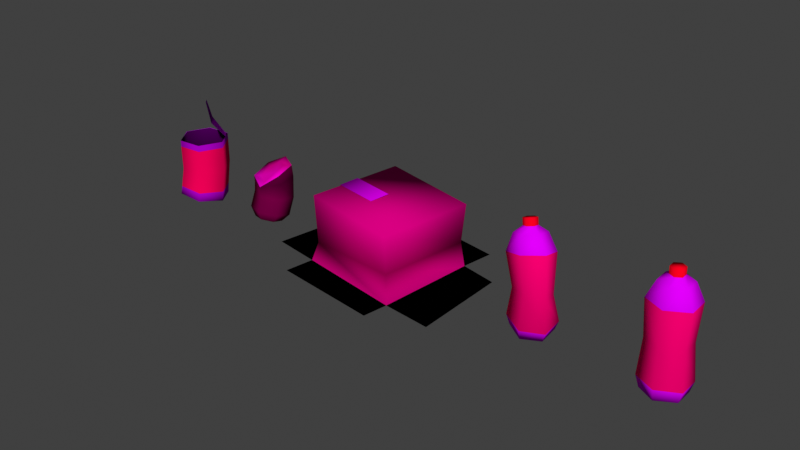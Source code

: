 # Source: TrashProps.blend  (saved by Blender 4.0.36; exported with 4.5.12 LTS)
import bpy
from mathutils import Matrix  # noqa: F401  (used for matrix-valued properties, if any)

bpy.ops.wm.read_factory_settings(use_empty=True)
scene = bpy.context.scene
scene.name = 'Scene'

# ---- collections
col_collection = bpy.data.collections.new('Collection'); scene.collection.children.link(col_collection)

# ---- images (referenced by path relative to the original .blend; pixels are not part of the script)
import os
ASSET_DIR = os.environ.get("B2B_ASSET_DIR", "")  # directory of the original .blend (textures are referenced by path, not embedded)
HERE = os.path.dirname(os.path.abspath(__file__))  # packed textures are extracted next to this script under _unpacked/

def load_image(name, relpath, width, height, colorspace="sRGB"):
    """Load a texture the original file referenced (path relative to the .blend, or extracted next to this script)."""
    p = next((c for c in (os.path.join(HERE, relpath), os.path.join(ASSET_DIR, relpath)) if relpath and os.path.exists(c)), "")
    if p:
        img = bpy.data.images.load(p, check_existing=True)
        img.name = name
    else:  # same state as the original file: an image datablock whose file is absent (Cycles renders it pink)
        img = bpy.data.images.new(name, width, height)
        img.source = "FILE"
        img.filepath = "//" + (relpath or name)
    img.colorspace_settings.name = colorspace
    return img
img_untitled = load_image('Untitled', 'TrashProps_Untitled.png', 1024, 1024, 'sRGB')

# ---- materials (node trees are filled in below, after node groups)
mat_material = bpy.data.materials.new('Material')
mat_material.alpha_threshold = 0.0
mat_material.use_backface_culling = True
mat_material.use_transparent_shadow = False
mat_material.line_color = (0.0, 0.0, 0.0, 1.0)

# ---- material node trees
mat_material.use_nodes = True; mat_material.node_tree.nodes.clear()
_N = mat_material.node_tree.nodes; _L = mat_material.node_tree.links
n0 = _N.new('ShaderNodeOutputMaterial'); n0.name = 'Material Output'; n0.location = (300, 300)
n1 = _N.new('ShaderNodeBsdfPrincipled'); n1.name = 'Principled BSDF'; n1.location = (10, 300)
n1.distribution = 'GGX'
n1.subsurface_method = 'RANDOM_WALK_SKIN'
n1.inputs[2].default_value = 1.0
n1.inputs[3].default_value = 1.45
n1.inputs[13].default_value = 0.0
n1.inputs[27].default_value = (0.0, 0.0, 0.0, 1.0)
n1.inputs[28].default_value = 1.0
n2 = _N.new('ShaderNodeMix'); n2.name = 'Mix'; n2.location = (-192, 311)
n2.data_type = 'RGBA'
n2.blend_type = 'MULTIPLY'
n2.inputs[0].default_value = 1.0
n3 = _N.new('ShaderNodeVertexColor'); n3.name = 'Color Attribute'; n3.location = (-425, 33)
n4 = _N.new('ShaderNodeTexImage'); n4.name = 'Image Texture'; n4.location = (-528, 350)
n4.image = img_untitled
n4.interpolation = 'Closest'
_L.new(n1.outputs[0], n0.inputs[0])
_L.new(n4.outputs[0], n2.inputs[6])
_L.new(n3.outputs[0], n2.inputs[7])
_L.new(n2.outputs[2], n1.inputs[0])
n0.is_active_output = True

# ---- world
world_world = bpy.data.worlds.new('World'); scene.world = world_world
world_world.use_nodes = True; world_world.node_tree.nodes.clear()
_N = world_world.node_tree.nodes; _L = world_world.node_tree.links
n0 = _N.new('ShaderNodeOutputWorld'); n0.name = 'World Output'; n0.location = (300, 300)
n1 = _N.new('ShaderNodeBackground'); n1.name = 'Background'; n1.location = (10, 300)
n1.inputs[0].default_value = (0.05088, 0.05088, 0.05088, 1.0)
_L.new(n1.outputs[0], n0.inputs[0])
n0.is_active_output = True
world_world.color = (0.05088, 0.05088, 0.05088)
world_world.use_sun_shadow = False
world_world.sun_shadow_jitter_overblur = 0.0

# ---- meshes
me_cylinder = bpy.data.meshes.new('Cylinder')
me_cylinder.from_pydata([(0.001358, 0.1415, -0.2393), (-7.976e-09, 0.1677, 0.2072), (0.1489, 0.05508, -0.2319), (0.1452, 0.08386, 0.2072), (0.1477, -0.1143, -0.2073), (0.1452, -0.08386, 0.2072), (-0.0009463, -0.1972, -0.1901), (-7.976e-09, -0.1677, 0.2072), (-0.1485, -0.1108, -0.1975), (-0.1452, -0.08386, 0.2072), (-0.1473, 0.05853, -0.2221), (-0.1452, 0.08386, 0.2072), (-0.001194, 0.1692, 0.001446), (0.1442, 0.08594, -0.001101), (0.1448, -0.08163, -0.002547), (4.732e-05, -0.166, -0.001446), (-0.1454, -0.08273, 0.001101), (-0.146, 0.08483, 0.002547), (-0.009367, 0.1588, 0.2022), (0.1422, 0.1125, 0.24), (0.1677, 0.01265, 0.3662), (0.04634, 0.01812, 0.4738), (-0.1052, 0.06437, 0.4359), (-0.1354, 0.1051, 0.2904), (0.001323, 0.1363, -0.2343), (0.0, 0.1634, 0.2072), (0.1444, 0.05255, -0.2272), (0.1415, 0.08171, 0.2072), (0.1432, -0.1116, -0.2033), (0.1415, -0.08171, 0.2072), (-0.0009111, -0.192, -0.1866), (0.0, -0.1634, 0.2072), (-0.1439, -0.1083, -0.1938), (-0.1415, -0.08171, 0.2072), (-0.1428, 0.05589, -0.2176), (-0.1415, 0.08171, 0.2072), (-0.001176, 0.1645, 0.001406), (0.1402, 0.0836, -0.00107), (0.1408, -0.07932, -0.002476), (3.004e-05, -0.1613, -0.001406), (-0.1414, -0.08039, 0.00107), (-0.142, 0.08252, 0.002476), (0.147, 0.06331, -0.1647), (0.1463, -0.1048, -0.1474), (-0.0006637, -0.1878, -0.1348), (-0.147, -0.1027, -0.1393), (-0.1463, 0.06547, -0.1566), (0.0006426, 0.1485, -0.1692), (-0.00025, 0.1684, 0.1642), (0.1454, 0.0845, 0.1636), (0.1455, -0.0836, 0.1633), (1.03e-05, -0.1678, 0.1636), (-0.1456, -0.08383, 0.1641), (-0.1458, 0.08427, 0.1644), (-0.009367, 0.1588, 0.2022), (0.1422, 0.1125, 0.24), (0.1677, 0.01265, 0.3662), (0.04634, 0.01812, 0.4738), (-0.1052, 0.06437, 0.4359), (-0.1354, 0.1051, 0.2904)], [], [(48, 1, 3, 49), (49, 3, 5, 50), (50, 5, 7, 51), (51, 7, 9, 52), (24, 26, 37, 36), (52, 9, 11, 53), (53, 11, 1, 48), (0, 2, 4, 6, 8, 10), (46, 17, 12, 47), (45, 16, 17, 46), (44, 15, 16, 45), (43, 14, 15, 44), (42, 13, 14, 43), (47, 12, 13, 42), (19, 18, 23, 20), (20, 23, 22, 21), (36, 37, 27, 25), (37, 38, 29, 27), (38, 39, 31, 29), (39, 40, 33, 31), (40, 41, 35, 33), (24, 34, 32, 30, 28, 26), (34, 24, 36, 41), (32, 34, 41, 40), (30, 32, 40, 39), (28, 30, 39, 38), (26, 28, 38, 37), (0, 47, 42, 2), (2, 42, 43, 4), (4, 43, 44, 6), (6, 44, 45, 8), (8, 45, 46, 10), (10, 46, 47, 0), (17, 53, 48, 12), (16, 52, 53, 17), (15, 51, 52, 16), (14, 50, 51, 15), (13, 49, 50, 14), (12, 48, 49, 13), (41, 36, 25, 35), (55, 56, 59, 54), (56, 57, 58, 59)])
me_cylinder.polygons.foreach_set('use_smooth', [True] * 42)
_uv = me_cylinder.uv_layers.new(name='UVMap')
_uv.uv.foreach_set('vector', [0.4143, 0.965, 0.4143, 0.9956, 0.3461, 0.9956, 0.3461, 0.965, 0.3461, 0.965, 0.3461, 0.9956, 0.2779, 0.9956, 0.2779, 0.965, 0.2779, 0.965, 0.2779, 0.9956, 0.2096, 0.9956, 0.2096, 0.965, 0.2096, 0.965, 0.2096, 0.9956, 0.1414, 0.9956, 0.1414, 0.965, 0.3967, 0.7141, 0.3341, 0.7141, 0.3341, 0.721, 0.3967, 0.721, 0.1414, 0.965, 0.1414, 0.9956, 0.07316, 0.9956, 0.07316, 0.965, 0.07316, 0.965, 0.07316, 0.9956, 0.004931, 0.9956, 0.004931, 0.965, 0.1572, 0.6831, 0.1973, 0.6136, 0.1572, 0.5441, 0.07693, 0.5441, 0.03679, 0.6136, 0.07693, 0.6831, 0.07316, 0.7443, 0.07316, 0.8497, 0.004931, 0.8497, 0.004931, 0.7443, 0.1414, 0.7443, 0.1414, 0.8497, 0.07316, 0.8497, 0.07316, 0.7443, 0.2096, 0.7443, 0.2096, 0.8497, 0.1414, 0.8497, 0.1414, 0.7443, 0.2779, 0.7443, 0.2779, 0.8497, 0.2096, 0.8497, 0.2096, 0.7443, 0.3461, 0.7443, 0.3461, 0.8497, 0.2779, 0.8497, 0.2779, 0.7443, 0.4143, 0.7443, 0.4143, 0.8497, 0.3461, 0.8497, 0.3461, 0.7443, 0.3681, 0.6923, 0.2671, 0.6923, 0.2167, 0.6048, 0.4186, 0.6048, 0.4186, 0.6048, 0.2167, 0.6048, 0.2671, 0.5174, 0.3681, 0.5174, 0.3967, 0.721, 0.3341, 0.721, 0.3341, 0.7279, 0.3967, 0.7279, 0.3341, 0.721, 0.2715, 0.721, 0.2715, 0.7279, 0.3341, 0.7279, 0.2715, 0.721, 0.2089, 0.721, 0.2089, 0.7279, 0.2715, 0.7279, 0.2089, 0.721, 0.1463, 0.721, 0.1463, 0.7279, 0.2089, 0.7279, 0.1463, 0.721, 0.08376, 0.721, 0.08376, 0.7279, 0.1463, 0.7279, 0.1499, 0.6868, 0.05293, 0.6868, 0.004427, 0.6028, 0.05293, 0.5188, 0.1499, 0.5188, 0.1984, 0.6028, 0.08376, 0.7141, 0.02118, 0.7141, 0.02118, 0.721, 0.08376, 0.721, 0.1463, 0.7141, 0.08376, 0.7141, 0.08376, 0.721, 0.1463, 0.721, 0.2089, 0.7141, 0.1463, 0.7141, 0.1463, 0.721, 0.2089, 0.721, 0.2715, 0.7141, 0.2089, 0.7141, 0.2089, 0.721, 0.2715, 0.721, 0.3341, 0.7141, 0.2715, 0.7141, 0.2715, 0.721, 0.3341, 0.721, 0.4143, 0.7038, 0.4143, 0.7443, 0.3461, 0.7443, 0.3461, 0.7038, 0.3461, 0.7038, 0.3461, 0.7443, 0.2779, 0.7443, 0.2779, 0.7038, 0.2779, 0.7038, 0.2779, 0.7443, 0.2096, 0.7443, 0.2096, 0.7038, 0.2096, 0.7038, 0.2096, 0.7443, 0.1414, 0.7443, 0.1414, 0.7038, 0.1414, 0.7038, 0.1414, 0.7443, 0.07316, 0.7443, 0.07316, 0.7038, 0.07316, 0.7038, 0.07316, 0.7443, 0.004931, 0.7443, 0.004931, 0.7038, 0.07316, 0.8497, 0.07316, 0.965, 0.004931, 0.965, 0.004931, 0.8497, 0.1414, 0.8497, 0.1414, 0.965, 0.07316, 0.965, 0.07316, 0.8497, 0.2096, 0.8497, 0.2096, 0.965, 0.1414, 0.965, 0.1414, 0.8497, 0.2779, 0.8497, 0.2779, 0.965, 0.2096, 0.965, 0.2096, 0.8497, 0.3461, 0.8497, 0.3461, 0.965, 0.2779, 0.965, 0.2779, 0.8497, 0.4143, 0.8497, 0.4143, 0.965, 0.3461, 0.965, 0.3461, 0.8497, 0.08376, 0.721, 0.02118, 0.721, 0.02118, 0.7279, 0.08376, 0.7279, 0.0995, 0.7259, 0.1139, 0.701, 0.05629, 0.701, 0.07069, 0.7259, 0.1139, 0.701, 0.0995, 0.676, 0.07069, 0.676, 0.05629, 0.701])
_ca = me_cylinder.color_attributes.new('Attribute', 'BYTE_COLOR', 'CORNER')
_ca.data.foreach_set('color', [0.4564, 0.5711, 0.624, 1.0, 0.4564, 0.5711, 0.624, 1.0, 0.4564, 0.5711, 0.624, 1.0, 0.4564, 0.5711, 0.624, 1.0, 0.4564, 0.5711, 0.624, 1.0, 0.4564, 0.5711, 0.624, 1.0, 0.4564, 0.5711, 0.624, 1.0, 0.4564, 0.5711, 0.624, 1.0, 0.4564, 0.5711, 0.624, 1.0, 0.4564, 0.5711, 0.624, 1.0, 0.4564, 0.5711, 0.624, 1.0, 0.4564, 0.5711, 0.624, 1.0, 0.4564, 0.5711, 0.624, 1.0, 0.4564, 0.5711, 0.624, 1.0, 0.4564, 0.5711, 0.624, 1.0, 0.4564, 0.5711, 0.624, 1.0, 0.01938, 0.02315, 0.02416, 1.0, 0.01938, 0.02315, 0.02416, 1.0, 0.01938, 0.02315, 0.02416, 1.0, 0.01938, 0.02315, 0.02416, 1.0, 0.4564, 0.5711, 0.624, 1.0, 0.4564, 0.5711, 0.624, 1.0, 0.4564, 0.5711, 0.624, 1.0, 0.4564, 0.5711, 0.624, 1.0, 0.4564, 0.5711, 0.624, 1.0, 0.4564, 0.5711, 0.624, 1.0, 0.4564, 0.5711, 0.624, 1.0, 0.4564, 0.5711, 0.624, 1.0, 0.05613, 0.06848, 0.07227, 1.0, 0.05613, 0.06848, 0.07227, 1.0, 0.05613, 0.06848, 0.07227, 1.0, 0.05613, 0.06848, 0.07227, 1.0, 0.05613, 0.06848, 0.07227, 1.0, 0.05613, 0.06848, 0.07227, 1.0, 1.0, 0.107, 0.107, 1.0, 1.0, 0.107, 0.107, 1.0, 1.0, 0.107, 0.107, 1.0, 1.0, 0.107, 0.107, 1.0, 1.0, 0.107, 0.107, 1.0, 1.0, 0.107, 0.107, 1.0, 1.0, 0.107, 0.107, 1.0, 1.0, 0.107, 0.107, 1.0, 1.0, 0.107, 0.107, 1.0, 1.0, 0.107, 0.107, 1.0, 1.0, 0.107, 0.107, 1.0, 1.0, 0.107, 0.107, 1.0, 1.0, 0.107, 0.107, 1.0, 1.0, 0.107, 0.107, 1.0, 1.0, 0.107, 0.107, 1.0, 1.0, 0.107, 0.107, 1.0, 1.0, 0.107, 0.107, 1.0, 1.0, 0.107, 0.107, 1.0, 1.0, 0.107, 0.107, 1.0, 1.0, 0.107, 0.107, 1.0, 1.0, 0.107, 0.107, 1.0, 1.0, 0.107, 0.107, 1.0, 1.0, 0.107, 0.107, 1.0, 1.0, 0.107, 0.107, 1.0, 0.4564, 0.5711, 0.624, 1.0, 0.4564, 0.5711, 0.624, 1.0, 0.4564, 0.5711, 0.624, 1.0, 0.4564, 0.5711, 0.624, 1.0, 0.4564, 0.5711, 0.624, 1.0, 0.4564, 0.5711, 0.624, 1.0, 0.4564, 0.5711, 0.624, 1.0, 0.4564, 0.5711, 0.624, 1.0, 0.01938, 0.02315, 0.02416, 1.0, 0.01938, 0.02315, 0.02416, 1.0, 0.08022, 0.09759, 0.107, 1.0, 0.08022, 0.09759, 0.107, 1.0, 0.01938, 0.02315, 0.02416, 1.0, 0.01938, 0.02315, 0.02416, 1.0, 0.08022, 0.09759, 0.107, 1.0, 0.08022, 0.09759, 0.107, 1.0, 0.01938, 0.02315, 0.02416, 1.0, 0.01938, 0.02315, 0.02416, 1.0, 0.08022, 0.09759, 0.107, 1.0, 0.08022, 0.09759, 0.107, 1.0, 0.01938, 0.02315, 0.02416, 1.0, 0.01938, 0.02315, 0.02416, 1.0, 0.08022, 0.09759, 0.107, 1.0, 0.08022, 0.09759, 0.107, 1.0, 0.01938, 0.02315, 0.02416, 1.0, 0.01938, 0.02315, 0.02416, 1.0, 0.08022, 0.09759, 0.107, 1.0, 0.08022, 0.09759, 0.107, 1.0, 0.01938, 0.02315, 0.02416, 1.0, 0.01938, 0.02315, 0.02416, 1.0, 0.01938, 0.02315, 0.02416, 1.0, 0.01938, 0.02315, 0.02416, 1.0, 0.01938, 0.02315, 0.02416, 1.0, 0.01938, 0.02315, 0.02416, 1.0, 0.01938, 0.02315, 0.02416, 1.0, 0.01938, 0.02315, 0.02416, 1.0, 0.01938, 0.02315, 0.02416, 1.0, 0.01938, 0.02315, 0.02416, 1.0, 0.01938, 0.02315, 0.02416, 1.0, 0.01938, 0.02315, 0.02416, 1.0, 0.01938, 0.02315, 0.02416, 1.0, 0.01938, 0.02315, 0.02416, 1.0, 0.01938, 0.02315, 0.02416, 1.0, 0.01938, 0.02315, 0.02416, 1.0, 0.01938, 0.02315, 0.02416, 1.0, 0.01938, 0.02315, 0.02416, 1.0, 0.01938, 0.02315, 0.02416, 1.0, 0.01938, 0.02315, 0.02416, 1.0, 0.01938, 0.02315, 0.02416, 1.0, 0.01938, 0.02315, 0.02416, 1.0, 0.01938, 0.02315, 0.02416, 1.0, 0.01938, 0.02315, 0.02416, 1.0, 0.01938, 0.02315, 0.02416, 1.0, 0.01938, 0.02315, 0.02416, 1.0, 0.4564, 0.5711, 0.624, 1.0, 0.4564, 0.5711, 0.624, 1.0, 0.4564, 0.5711, 0.624, 1.0, 0.4564, 0.5711, 0.624, 1.0, 0.4564, 0.5711, 0.624, 1.0, 0.4564, 0.5711, 0.624, 1.0, 0.4564, 0.5711, 0.624, 1.0, 0.4564, 0.5711, 0.624, 1.0, 0.4564, 0.5711, 0.624, 1.0, 0.4564, 0.5711, 0.624, 1.0, 0.4564, 0.5711, 0.624, 1.0, 0.4564, 0.5711, 0.624, 1.0, 0.4564, 0.5711, 0.624, 1.0, 0.4564, 0.5711, 0.624, 1.0, 0.4564, 0.5711, 0.624, 1.0, 0.4564, 0.5711, 0.624, 1.0, 0.4564, 0.5711, 0.624, 1.0, 0.4564, 0.5711, 0.624, 1.0, 0.4564, 0.5711, 0.624, 1.0, 0.4564, 0.5711, 0.624, 1.0, 0.4564, 0.5711, 0.624, 1.0, 0.4564, 0.5711, 0.624, 1.0, 0.4564, 0.5711, 0.624, 1.0, 0.4564, 0.5711, 0.624, 1.0, 1.0, 0.107, 0.107, 1.0, 1.0, 0.107, 0.107, 1.0, 1.0, 0.107, 0.107, 1.0, 1.0, 0.107, 0.107, 1.0, 1.0, 0.107, 0.107, 1.0, 1.0, 0.107, 0.107, 1.0, 1.0, 0.107, 0.107, 1.0, 1.0, 0.107, 0.107, 1.0, 1.0, 0.107, 0.107, 1.0, 1.0, 0.107, 0.107, 1.0, 1.0, 0.107, 0.107, 1.0, 1.0, 0.107, 0.107, 1.0, 1.0, 0.107, 0.107, 1.0, 1.0, 0.107, 0.107, 1.0, 1.0, 0.107, 0.107, 1.0, 1.0, 0.107, 0.107, 1.0, 1.0, 0.107, 0.107, 1.0, 1.0, 0.107, 0.107, 1.0, 1.0, 0.107, 0.107, 1.0, 1.0, 0.107, 0.107, 1.0, 1.0, 0.107, 0.107, 1.0, 1.0, 0.107, 0.107, 1.0, 1.0, 0.107, 0.107, 1.0, 1.0, 0.107, 0.107, 1.0, 0.01938, 0.02315, 0.02416, 1.0, 0.01938, 0.02315, 0.02416, 1.0, 0.08022, 0.09759, 0.107, 1.0, 0.08022, 0.09759, 0.107, 1.0, 0.4564, 0.5711, 0.624, 1.0, 0.4564, 0.5711, 0.624, 1.0, 0.4564, 0.5711, 0.624, 1.0, 0.4564, 0.5711, 0.624, 1.0, 0.4564, 0.5711, 0.624, 1.0, 0.4564, 0.5711, 0.624, 1.0, 0.4564, 0.5711, 0.624, 1.0, 0.4564, 0.5711, 0.624, 1.0])
me_cylinder.materials.append(mat_material)
me_cylinder.use_paint_bone_selection = False
me_cylinder.use_paint_mask = True
me_cylinder.update()
me_cylinder_001 = bpy.data.meshes.new('Cylinder.001')
me_cylinder_001.from_pydata([(0.1218, 0.06397, -0.0387), (2.049e-07, 0.1278, -0.04979), (0.005712, 0.08269, -0.1714), (2.057e-07, 0.1373, 0.1215), (0.1143, 0.02419, -0.1557), (0.1188, 0.07302, 0.1116), (0.1143, -0.09282, -0.1244), (0.1188, -0.05561, 0.0917), (0.005712, -0.1513, -0.1088), (-0.003569, -0.07205, 0.08276), (-0.1239, -0.0994, -0.1182), (-0.1199, -0.05473, 0.04439), (-0.1239, 0.03406, -0.1539), (-0.1194, 0.07112, 0.08016), (0.1218, -0.0585, -0.01652), (2.049e-07, -0.1171, -0.007716), (-0.1218, -0.0585, -0.01652), (-0.1218, 0.06397, -0.0387), (0.005712, 0.02531, -0.2089), (0.0799, -0.01465, -0.1982), (0.0799, -0.09458, -0.1768), (0.005712, -0.1345, -0.1661), (-0.08462, -0.1014, -0.1779), (-0.08462, -0.01024, -0.2023), (0.005712, -0.05867, -0.2067), (0.06779, 0.03517, 0.1861), (0.0001017, 0.07254, 0.1861), (0.06738, -0.04134, 0.1632), (-0.1193, -0.05882, 0.09468), (-0.1169, 0.0726, 0.1453), (0.1188, 0.06241, 0.1948), (2.046e-07, 0.1267, 0.2047), (0.1188, -0.06388, 0.1563), (-0.06596, 0.03946, 0.1379), (-0.06714, -0.03859, 0.1031), (2.052e-07, -0.1216, 0.06464)], [], [(4, 0, 14, 6), (1, 3, 5, 0), (6, 14, 15, 8), (0, 5, 7, 14), (8, 15, 16, 10), (14, 7, 35, 15), (10, 16, 17, 12), (15, 35, 11, 16), (11, 35, 28), (12, 17, 1, 2), (16, 11, 13, 17), (2, 1, 0, 4), (17, 13, 3, 1), (10, 12, 23, 22), (23, 18, 24), (2, 4, 19, 18), (4, 6, 20, 19), (6, 8, 21, 20), (8, 10, 22, 21), (12, 2, 18, 23), (21, 22, 24), (19, 20, 24), (22, 23, 24), (20, 21, 24), (18, 19, 24), (34, 9, 27), (13, 11, 28, 29), (7, 5, 30, 32), (3, 13, 29, 31), (5, 3, 31, 30), (35, 7, 32), (27, 25, 26), (26, 33, 27), (33, 34, 27), (26, 25, 30, 31), (25, 27, 32, 30), (34, 33, 29, 28), (33, 26, 31, 29), (9, 32, 27), (9, 34, 28, 35), (9, 35, 32)])
me_cylinder_001.polygons.foreach_set('use_smooth', [True] * 41)
_uv = me_cylinder_001.uv_layers.new(name='UVMap')
_uv.uv.foreach_set('vector', [0.1598, 0.2566, 0.1892, 0.3385, 0.09345, 0.3538, 0.07687, 0.2775, 0.2371, 0.3308, 0.2441, 0.4429, 0.1969, 0.4421, 0.1892, 0.3385, 0.07687, 0.2775, 0.09345, 0.3538, 0.04557, 0.3614, 0.03542, 0.288, 0.1892, 0.3385, 0.1969, 0.4421, 0.1025, 0.4403, 0.09345, 0.3538, 0.03542, 0.288, 0.04557, 0.3614, 0.09345, 0.3538, 0.07226, 0.2816, 0.09345, 0.3538, 0.1025, 0.4403, 0.05258, 0.4279, 0.04557, 0.3614, 0.07226, 0.2816, 0.09345, 0.3538, 0.1892, 0.3385, 0.1668, 0.2577, 0.04557, 0.3614, 0.05258, 0.4279, 0.09906, 0.4072, 0.09345, 0.3538, 0.08828, 0.71, 0.04173, 0.7488, 0.08965, 0.7492, 0.1668, 0.2577, 0.1892, 0.3385, 0.2371, 0.3308, 0.2012, 0.2461, 0.09345, 0.3538, 0.09906, 0.4072, 0.1953, 0.4204, 0.1892, 0.3385, 0.2012, 0.2461, 0.2371, 0.3308, 0.1892, 0.3385, 0.1598, 0.2566, 0.1892, 0.3385, 0.1953, 0.4204, 0.2441, 0.4429, 0.2371, 0.3308, 0.07226, 0.2816, 0.1668, 0.2577, 0.1348, 0.2271, 0.07018, 0.2434, 0.1348, 0.2271, 0.16, 0.2226, 0.1003, 0.2246, 0.2012, 0.2461, 0.1598, 0.2566, 0.1317, 0.2298, 0.16, 0.2226, 0.1598, 0.2566, 0.07687, 0.2775, 0.07505, 0.244, 0.1317, 0.2298, 0.07687, 0.2775, 0.03542, 0.288, 0.04673, 0.2512, 0.07505, 0.244, 0.03542, 0.288, 0.07226, 0.2816, 0.07018, 0.2434, 0.04673, 0.2512, 0.1668, 0.2577, 0.2012, 0.2461, 0.16, 0.2226, 0.1348, 0.2271, 0.04673, 0.2512, 0.07018, 0.2434, 0.1003, 0.2246, 0.1317, 0.2298, 0.07505, 0.244, 0.1003, 0.2246, 0.07018, 0.2434, 0.1348, 0.2271, 0.1003, 0.2246, 0.07505, 0.244, 0.04673, 0.2512, 0.1003, 0.2246, 0.16, 0.2226, 0.1317, 0.2298, 0.1003, 0.2246, 0.02317, 0.2363, 0.1361, 0.1717, 0.2598, 0.2484, 0.1845, 0.675, 0.08828, 0.71, 0.08965, 0.7492, 0.1853, 0.7519, 0.09169, 0.7195, 0.186, 0.7056, 0.1853, 0.7519, 0.09095, 0.7519, 0.2332, 0.7065, 0.1845, 0.675, 0.1853, 0.7519, 0.2325, 0.7519, 0.186, 0.7056, 0.2332, 0.7065, 0.2325, 0.7519, 0.1853, 0.7519, 0.04173, 0.7488, 0.09169, 0.7195, 0.09095, 0.7519, 0.2598, 0.2484, 0.26, 0.388, 0.1446, 0.4543, 0.1446, 0.4543, 0.02652, 0.3864, 0.2598, 0.2484, 0.02652, 0.3864, 0.02317, 0.2363, 0.2613, 0.2506, 0.1736, 0.6864, 0.3395, 0.689, 0.3762, 0.7533, 0.1352, 0.7495, 0.05078, 0.6883, 0.2246, 0.6848, 0.256, 0.7489, 0.01561, 0.7535, 0.0697, 0.7073, 0.224, 0.6844, 0.2339, 0.7539, 0.01991, 0.7542, 0.224, 0.6844, 0.3902, 0.6953, 0.4219, 0.7505, 0.2339, 0.7539, 0.2299, 0.6943, 0.0101, 0.7565, 0.04851, 0.6964, 0.2299, 0.6943, 0.4244, 0.6846, 0.4183, 0.7528, 0.2602, 0.7536, 0.2299, 0.6943, 0.2602, 0.7536, 0.0101, 0.7565])
_ca = me_cylinder_001.color_attributes.new('Attribute', 'BYTE_COLOR', 'CORNER')
_ca.data.foreach_set('color', [0.1878, 0.05286, 0.05951, 1.0, 0.1878, 0.05286, 0.05951, 1.0, 0.1878, 0.05286, 0.05951, 1.0, 0.1878, 0.05286, 0.05951, 1.0, 0.1878, 0.05286, 0.05951, 1.0, 0.08866, 0.02624, 0.03071, 1.0, 0.08866, 0.02624, 0.03071, 1.0, 0.1878, 0.05286, 0.05951, 1.0, 0.1878, 0.05286, 0.05951, 1.0, 0.1878, 0.05286, 0.05951, 1.0, 0.1878, 0.05286, 0.05951, 1.0, 0.1878, 0.05286, 0.05951, 1.0, 0.1878, 0.05286, 0.05951, 1.0, 0.08866, 0.02624, 0.03071, 1.0, 0.08866, 0.02624, 0.03071, 1.0, 0.1878, 0.05286, 0.05951, 1.0, 0.1878, 0.05286, 0.05951, 1.0, 0.1878, 0.05286, 0.05951, 1.0, 0.1878, 0.05286, 0.05951, 1.0, 0.1878, 0.05286, 0.05951, 1.0, 0.1878, 0.05286, 0.05951, 1.0, 0.08866, 0.02624, 0.03071, 1.0, 0.08866, 0.02624, 0.03071, 1.0, 0.1878, 0.05286, 0.05951, 1.0, 0.1878, 0.05286, 0.05951, 1.0, 0.1878, 0.05286, 0.05951, 1.0, 0.1878, 0.05286, 0.05951, 1.0, 0.1878, 0.05286, 0.05951, 1.0, 0.1878, 0.05286, 0.05951, 1.0, 0.08866, 0.02624, 0.03071, 1.0, 0.1878, 0.05286, 0.05951, 1.0, 0.1878, 0.05286, 0.05951, 1.0, 0.1878, 0.05286, 0.05951, 1.0, 0.08866, 0.02624, 0.03071, 1.0, 0.08866, 0.02624, 0.03071, 1.0, 0.1878, 0.05286, 0.05951, 1.0, 0.1878, 0.05286, 0.05951, 1.0, 0.1878, 0.05286, 0.05951, 1.0, 0.1878, 0.05286, 0.05951, 1.0, 0.1878, 0.05286, 0.05951, 1.0, 0.1878, 0.05286, 0.05951, 1.0, 0.107, 0.03071, 0.0356, 1.0, 0.1878, 0.05286, 0.05951, 1.0, 0.1878, 0.05286, 0.05951, 1.0, 0.1878, 0.05286, 0.05951, 1.0, 0.1878, 0.05286, 0.05951, 1.0, 0.1878, 0.05286, 0.05951, 1.0, 0.1878, 0.05286, 0.05951, 1.0, 0.107, 0.03071, 0.0356, 1.0, 0.08866, 0.02624, 0.03071, 1.0, 0.1878, 0.05286, 0.05951, 1.0, 0.1878, 0.05286, 0.05951, 1.0, 0.1878, 0.05286, 0.05951, 1.0, 0.1878, 0.05286, 0.05951, 1.0, 0.1878, 0.05286, 0.05951, 1.0, 0.1878, 0.05286, 0.05951, 1.0, 0.1878, 0.05286, 0.05951, 1.0, 0.1878, 0.05286, 0.05951, 1.0, 0.1878, 0.05286, 0.05951, 1.0, 0.1878, 0.05286, 0.05951, 1.0, 0.1878, 0.05286, 0.05951, 1.0, 0.1878, 0.05286, 0.05951, 1.0, 0.1878, 0.05286, 0.05951, 1.0, 0.1878, 0.05286, 0.05951, 1.0, 0.1878, 0.05286, 0.05951, 1.0, 0.1878, 0.05286, 0.05951, 1.0, 0.1878, 0.05286, 0.05951, 1.0, 0.1878, 0.05286, 0.05951, 1.0, 0.1878, 0.05286, 0.05951, 1.0, 0.1878, 0.05286, 0.05951, 1.0, 0.1878, 0.05286, 0.05951, 1.0, 0.1878, 0.05286, 0.05951, 1.0, 0.1878, 0.05286, 0.05951, 1.0, 0.1878, 0.05286, 0.05951, 1.0, 0.1878, 0.05286, 0.05951, 1.0, 0.1878, 0.05286, 0.05951, 1.0, 0.1878, 0.05286, 0.05951, 1.0, 0.1878, 0.05286, 0.05951, 1.0, 0.1878, 0.05286, 0.05951, 1.0, 0.1878, 0.05286, 0.05951, 1.0, 0.1878, 0.05286, 0.05951, 1.0, 0.1878, 0.05286, 0.05951, 1.0, 0.1878, 0.05286, 0.05951, 1.0, 0.1878, 0.05286, 0.05951, 1.0, 0.1878, 0.05286, 0.05951, 1.0, 0.1878, 0.05286, 0.05951, 1.0, 0.1878, 0.05286, 0.05951, 1.0, 0.1878, 0.05286, 0.05951, 1.0, 0.1878, 0.05286, 0.05951, 1.0, 0.1878, 0.05286, 0.05951, 1.0, 0.1878, 0.05286, 0.05951, 1.0, 0.1878, 0.05286, 0.05951, 1.0, 0.1878, 0.05286, 0.05951, 1.0, 0.7605, 0.6172, 0.4342, 1.0, 0.7605, 0.6172, 0.4342, 1.0, 0.7605, 0.6172, 0.4342, 1.0, 0.107, 0.03071, 0.0356, 1.0, 0.1878, 0.05286, 0.05951, 1.0, 0.08866, 0.02624, 0.03071, 1.0, 0.08866, 0.02624, 0.03071, 1.0, 0.08866, 0.02624, 0.03071, 1.0, 0.08866, 0.02624, 0.03071, 1.0, 0.08866, 0.02624, 0.03071, 1.0, 0.08866, 0.02624, 0.03071, 1.0, 0.08866, 0.02624, 0.03071, 1.0, 0.107, 0.03071, 0.0356, 1.0, 0.08866, 0.02624, 0.03071, 1.0, 0.08866, 0.02624, 0.03071, 1.0, 0.08866, 0.02624, 0.03071, 1.0, 0.08866, 0.02624, 0.03071, 1.0, 0.08866, 0.02624, 0.03071, 1.0, 0.08866, 0.02624, 0.03071, 1.0, 0.08866, 0.02624, 0.03071, 1.0, 0.08866, 0.02624, 0.03071, 1.0, 0.08866, 0.02624, 0.03071, 1.0, 0.7605, 0.6172, 0.4342, 1.0, 0.6445, 0.4342, 0.2542, 1.0, 0.6445, 0.4342, 0.2542, 1.0, 0.6445, 0.4342, 0.2542, 1.0, 0.6445, 0.4342, 0.2542, 1.0, 0.7605, 0.6172, 0.4342, 1.0, 0.6445, 0.4342, 0.2542, 1.0, 0.7605, 0.6172, 0.4342, 1.0, 0.7605, 0.6172, 0.4342, 1.0, 0.6445, 0.4342, 0.2542, 1.0, 0.6445, 0.4342, 0.2542, 1.0, 0.6445, 0.4342, 0.2542, 1.0, 0.6445, 0.4342, 0.2542, 1.0, 0.6445, 0.4342, 0.2542, 1.0, 0.7605, 0.6172, 0.4342, 1.0, 0.8879, 0.8228, 0.6308, 1.0, 0.6445, 0.4342, 0.2542, 1.0, 0.7605, 0.6172, 0.4342, 1.0, 0.6445, 0.4342, 0.2542, 1.0, 0.6445, 0.4342, 0.2542, 1.0, 0.8879, 0.8228, 0.6308, 1.0, 0.6445, 0.4342, 0.2542, 1.0, 0.6445, 0.4342, 0.2542, 1.0, 0.6445, 0.4342, 0.2542, 1.0, 0.6445, 0.4342, 0.2542, 1.0, 0.7605, 0.6172, 0.4342, 1.0, 0.8879, 0.8228, 0.6308, 1.0, 0.7605, 0.6172, 0.4342, 1.0, 0.7605, 0.6172, 0.4342, 1.0, 0.7605, 0.6172, 0.4342, 1.0, 0.8879, 0.8228, 0.6308, 1.0, 0.8879, 0.8228, 0.6308, 1.0, 0.7605, 0.6172, 0.4342, 1.0, 0.8879, 0.8228, 0.6308, 1.0, 0.8879, 0.8228, 0.6308, 1.0])
me_cylinder_001.materials.append(mat_material)
me_cylinder_001.use_paint_bone_selection = False
me_cylinder_001.use_paint_mask = True
me_cylinder_001.update()
me_cube_001 = bpy.data.meshes.new('Cube.001')
me_cube_001.from_pydata([(-0.4065, -0.277, -0.2005), (-0.3756, -0.2717, 0.258), (-0.3062, 0.3905, -0.2005), (-0.2742, 0.38, 0.258), (0.3082, -0.397, -0.2005), (0.271, -0.373, 0.2247), (0.3753, 0.2745, -0.2005), (0.3724, 0.2787, 0.2247), (-0.3729, -0.247, -0.07615), (-0.2791, 0.3553, -0.07615), (0.3565, 0.2555, -0.03285), (0.2628, -0.3468, -0.03285), (-0.3608, -0.2337, -0.07552), (-0.2514, 0.3253, -0.07552), (0.2534, -0.3267, -0.02116), (0.3307, 0.2376, -0.02324), (-0.3611, -0.2422, 0.2353), (-0.2482, 0.3442, 0.2335), (0.266, -0.3405, 0.2047), (0.3367, 0.2525, 0.2065), (-0.7303, -0.2237, -0.2005), (-0.6106, 0.4526, -0.2005), (0.6335, -0.4324, -0.2005), (0.6253, 0.2205, -0.2005), (-0.4368, -0.4719, -0.2005), (0.282, -0.5656, -0.2005), (-0.2719, 0.6113, -0.2005), (0.4096, 0.4954, -0.2005), (-0.4065, -0.277, -0.2005), (-0.3062, 0.3905, -0.2005), (0.3082, -0.397, -0.2005), (0.3753, 0.2745, -0.2005), (-0.7303, -0.2237, -0.2005), (-0.6106, 0.4526, -0.2005), (0.6335, -0.4324, -0.2005), (0.6253, 0.2205, -0.2005), (-0.4368, -0.4719, -0.2005), (0.282, -0.5656, -0.2005), (-0.2719, 0.6113, -0.2005), (0.4096, 0.4954, -0.2005), (-0.3248, 0.08948, 0.02719), (-0.3267, 0.0759, 0.2656), (-0.349, -0.06211, 0.2615), (-0.3513, -0.04915, 0.02581), (-0.04345, 0.04089, 0.252), (-0.06577, -0.09712, 0.2479)], [], [(8, 1, 3, 9), (9, 3, 7, 10), (10, 7, 5, 11), (11, 5, 1, 8), (0, 2, 13, 12), (7, 3, 1, 5), (4, 11, 8, 0), (6, 10, 11, 4), (2, 9, 10, 6), (0, 8, 9, 2), (6, 4, 14, 15), (4, 0, 12, 14), (2, 6, 15, 13), (15, 14, 18, 19), (12, 13, 17, 16), (14, 12, 16, 18), (13, 15, 19, 17), (17, 19, 18, 16), (0, 2, 21, 20), (4, 22, 23, 6), (0, 24, 25, 4), (6, 27, 26, 2), (28, 32, 33, 29), (30, 31, 35, 34), (28, 30, 37, 36), (31, 29, 38, 39), (42, 41, 40, 43), (41, 42, 45, 44)])
me_cube_001.polygons.foreach_set('use_smooth', [True] * 28)
_uv = me_cube_001.uv_layers.new(name='UVMap')
_uv.uv.foreach_set('vector', [0.3234, 0.05566, 0.3142, 0.18, 0.5596, 0.18, 0.5502, 0.05566, 0.02508, 0.05566, 0.02549, 0.18, 0.269, 0.1676, 0.2645, 0.07177, 0.1004, 0.8765, 0.08863, 0.7464, 0.3956, 0.7464, 0.3841, 0.8765, 0.2645, 0.07177, 0.269, 0.1676, 0.02549, 0.18, 0.02508, 0.05566, 0.375, 0.0, 0.375, 0.25, 0.375, 0.25, 0.375, 0.0, 0.1388, 0.9676, 0.0169, 0.9678, 0.0169, 0.7507, 0.1388, 0.7505, 0.2841, 0.00939, 0.2645, 0.07177, 0.02508, 0.05566, 0.01444, 0.00939, 0.09033, 0.9613, 0.1004, 0.8765, 0.3841, 0.8765, 0.4039, 0.9613, 0.0131, 0.00939, 0.02508, 0.05566, 0.2645, 0.07177, 0.2703, 0.00939, 0.3104, 0.00939, 0.3234, 0.05566, 0.5502, 0.05566, 0.5616, 0.00939, 0.375, 0.5, 0.375, 0.75, 0.375, 0.75, 0.375, 0.5, 0.375, 0.75, 0.375, 1.0, 0.375, 1.0, 0.375, 0.75, 0.375, 0.25, 0.375, 0.5, 0.375, 0.5, 0.375, 0.25, 0.375, 0.5, 0.375, 0.75, 0.375, 0.75, 0.375, 0.5, 0.375, 0.0, 0.375, 0.25, 0.375, 0.25, 0.375, 0.0, 0.375, 0.75, 0.375, 1.0, 0.375, 1.0, 0.375, 0.75, 0.375, 0.25, 0.375, 0.5, 0.375, 0.5, 0.375, 0.25, 0.375, 0.25, 0.375, 0.5, 0.375, 0.75, 0.375, 1.0, 0.294, 0.2598, 0.2295, 0.4592, 0.1363, 0.4344, 0.1966, 0.2298, 0.2125, 0.1894, 0.3117, 0.1674, 0.3314, 0.3692, 0.256, 0.3943, 0.08879, 0.2746, 0.102, 0.2148, 0.3205, 0.2688, 0.309, 0.3206, 0.3517, 0.406, 0.311, 0.4622, 0.1354, 0.3388, 0.1761, 0.2826, 0.294, 0.2598, 0.1966, 0.2298, 0.1363, 0.4344, 0.2295, 0.4592, 0.2125, 0.1894, 0.256, 0.3943, 0.3314, 0.3692, 0.3117, 0.1674, 0.08879, 0.2746, 0.309, 0.3206, 0.3205, 0.2688, 0.102, 0.2148, 0.3517, 0.406, 0.1761, 0.2826, 0.1354, 0.3388, 0.311, 0.4622, 0.1513, 0.679, 0.151, 0.749, 0.03138, 0.7573, 0.03327, 0.6777, 0.151, 0.749, 0.1513, 0.679, 0.2942, 0.6848, 0.2939, 0.7548])
_ca = me_cube_001.color_attributes.new('Attribute', 'BYTE_COLOR', 'CORNER')
_ca.data.foreach_set('color', [0.2961, 0.1683, 0.07036, 1.0, 0.6939, 0.4397, 0.2195, 1.0, 0.6939, 0.4397, 0.2195, 1.0, 0.2961, 0.1683, 0.07036, 1.0, 0.2961, 0.1683, 0.07036, 1.0, 0.6939, 0.4397, 0.2195, 1.0, 0.6939, 0.4397, 0.2195, 1.0, 0.2961, 0.1683, 0.07036, 1.0, 0.2961, 0.1683, 0.07036, 1.0, 0.6939, 0.4397, 0.2195, 1.0, 0.6939, 0.4397, 0.2195, 1.0, 0.2961, 0.1683, 0.07036, 1.0, 0.2961, 0.1683, 0.07036, 1.0, 0.6939, 0.4397, 0.2195, 1.0, 0.6939, 0.4397, 0.2195, 1.0, 0.2961, 0.1683, 0.07036, 1.0, 0.2961, 0.1683, 0.07036, 1.0, 0.2961, 0.1683, 0.07036, 1.0, 0.2961, 0.1683, 0.07036, 1.0, 0.2961, 0.1683, 0.07036, 1.0, 0.6939, 0.4397, 0.2195, 1.0, 0.6939, 0.4397, 0.2195, 1.0, 0.6939, 0.4397, 0.2195, 1.0, 0.6939, 0.4397, 0.2195, 1.0, 0.6939, 0.4397, 0.2195, 1.0, 0.2961, 0.1683, 0.07036, 1.0, 0.2961, 0.1683, 0.07036, 1.0, 0.6939, 0.4397, 0.2195, 1.0, 0.6939, 0.4397, 0.2195, 1.0, 0.2961, 0.1683, 0.07036, 1.0, 0.2961, 0.1683, 0.07036, 1.0, 0.6939, 0.4397, 0.2195, 1.0, 0.6939, 0.4397, 0.2195, 1.0, 0.2961, 0.1683, 0.07036, 1.0, 0.2961, 0.1683, 0.07036, 1.0, 0.6939, 0.4397, 0.2195, 1.0, 0.6939, 0.4397, 0.2195, 1.0, 0.2961, 0.1683, 0.07036, 1.0, 0.2961, 0.1683, 0.07036, 1.0, 0.6939, 0.4397, 0.2195, 1.0, 0.2961, 0.1683, 0.07036, 1.0, 0.2961, 0.1683, 0.07036, 1.0, 0.2961, 0.1683, 0.07036, 1.0, 0.2961, 0.1683, 0.07036, 1.0, 0.2961, 0.1683, 0.07036, 1.0, 0.2961, 0.1683, 0.07036, 1.0, 0.2961, 0.1683, 0.07036, 1.0, 0.2961, 0.1683, 0.07036, 1.0, 0.2961, 0.1683, 0.07036, 1.0, 0.2961, 0.1683, 0.07036, 1.0, 0.2961, 0.1683, 0.07036, 1.0, 0.2961, 0.1683, 0.07036, 1.0, 0.2961, 0.1683, 0.07036, 1.0, 0.2961, 0.1683, 0.07036, 1.0, 0.2961, 0.1683, 0.07036, 1.0, 0.2961, 0.1683, 0.07036, 1.0, 0.2961, 0.1683, 0.07036, 1.0, 0.2961, 0.1683, 0.07036, 1.0, 0.2961, 0.1683, 0.07036, 1.0, 0.2961, 0.1683, 0.07036, 1.0, 0.2961, 0.1683, 0.07036, 1.0, 0.2961, 0.1683, 0.07036, 1.0, 0.2961, 0.1683, 0.07036, 1.0, 0.2961, 0.1683, 0.07036, 1.0, 0.2961, 0.1683, 0.07036, 1.0, 0.2961, 0.1683, 0.07036, 1.0, 0.2961, 0.1683, 0.07036, 1.0, 0.2961, 0.1683, 0.07036, 1.0, 0.2961, 0.1683, 0.07036, 1.0, 0.2961, 0.1683, 0.07036, 1.0, 0.2961, 0.1683, 0.07036, 1.0, 0.2961, 0.1683, 0.07036, 1.0, 0.2462, 0.1384, 0.06125, 1.0, 0.2462, 0.1384, 0.06125, 1.0, 0.6939, 0.4397, 0.2195, 1.0, 0.6939, 0.4397, 0.2195, 1.0, 0.2462, 0.1384, 0.06125, 1.0, 0.6939, 0.4397, 0.2195, 1.0, 0.6939, 0.4397, 0.2195, 1.0, 0.2462, 0.1384, 0.06125, 1.0, 0.2462, 0.1384, 0.06125, 1.0, 0.6939, 0.4397, 0.2195, 1.0, 0.6939, 0.4397, 0.2195, 1.0, 0.2462, 0.1384, 0.06125, 1.0, 0.2462, 0.1384, 0.06125, 1.0, 0.6939, 0.4397, 0.2195, 1.0, 0.6939, 0.4397, 0.2195, 1.0, 0.2462, 0.1384, 0.06125, 1.0, 0.2462, 0.1384, 0.06125, 1.0, 0.6939, 0.4397, 0.2195, 1.0, 0.6939, 0.4397, 0.2195, 1.0, 0.2462, 0.1384, 0.06125, 1.0, 0.2462, 0.1384, 0.06125, 1.0, 0.2462, 0.1384, 0.06125, 1.0, 0.6939, 0.4397, 0.2195, 1.0, 0.6939, 0.4397, 0.2195, 1.0, 0.2462, 0.1384, 0.06125, 1.0, 0.2462, 0.1384, 0.06125, 1.0, 0.6939, 0.4397, 0.2195, 1.0, 0.6939, 0.4397, 0.2195, 1.0, 0.2462, 0.1384, 0.06125, 1.0, 0.2462, 0.1384, 0.06125, 1.0, 0.6939, 0.4397, 0.2195, 1.0, 0.6939, 0.4397, 0.2195, 1.0, 0.8632, 0.956, 1.0, 1.0, 0.8632, 0.956, 1.0, 1.0, 0.8632, 0.956, 1.0, 1.0, 0.8632, 0.956, 1.0, 1.0, 0.8632, 0.956, 1.0, 1.0, 0.8632, 0.956, 1.0, 1.0, 0.8632, 0.956, 1.0, 1.0, 0.8632, 0.956, 1.0, 1.0])
me_cube_001.materials.append(mat_material)
me_cube_001.use_paint_bone_selection = False
me_cube_001.use_paint_mask = True
me_cube_001.update()
me_cylinder_003 = bpy.data.meshes.new('Cylinder.003')
me_cylinder_003.from_pydata([(-0.02804, 0.1882, -0.1828), (-0.03273, 0.1176, 0.2227), (0.1063, 0.1215, -0.2133), (0.09687, 0.06486, 0.261), (0.1038, -0.01383, -0.2406), (0.09644, -0.04962, 0.2815), (-0.03288, -0.08243, -0.2373), (-0.0336, -0.1114, 0.2636), (-0.1672, -0.01574, -0.2068), (-0.1632, -0.05868, 0.2253), (-0.1648, 0.1196, -0.1796), (-0.1628, 0.05581, 0.2048), (0.02751, 0.0741, 0.359), (-0.05648, 0.1201, 0.332), (0.02714, -0.02385, 0.3765), (-0.05722, -0.07575, 0.367), (-0.1412, -0.02972, 0.3401), (-0.1408, 0.06823, 0.3226), (-0.02774, 0.05165, 0.3902), (-0.06481, 0.07197, 0.3783), (-0.02791, 0.008425, 0.3979), (-0.06514, -0.01448, 0.3938), (-0.1022, 0.005834, 0.3819), (-0.102, 0.04906, 0.3741), (-0.0374, 0.05944, 0.4336), (-0.07446, 0.07976, 0.4217), (-0.03756, 0.01621, 0.4413), (-0.07479, -0.0067, 0.4371), (-0.1119, 0.01362, 0.4252), (-0.1117, 0.05685, 0.4175), (-0.001216, 0.07607, 0.005144), (0.1108, 0.03318, 0.00636), (0.1112, -0.05302, 0.009937), (-0.0004842, -0.09632, 0.0123), (-0.1125, -0.05342, 0.01108), (-0.1129, 0.03277, 0.007506), (-0.03733, 0.1915, -0.2576), (0.07611, 0.1305, -0.2843), (0.07388, 0.006844, -0.3092), (-0.04177, -0.05578, -0.3075), (-0.1552, 0.005221, -0.2807), (-0.153, 0.1288, -0.2558)], [], [(30, 1, 3, 31), (31, 3, 5, 32), (32, 5, 7, 33), (33, 7, 9, 34), (3, 1, 13, 12), (34, 9, 11, 35), (35, 11, 1, 30), (6, 8, 40, 39), (13, 17, 23, 19), (7, 5, 14, 15), (1, 11, 17, 13), (9, 7, 15, 16), (5, 3, 12, 14), (11, 9, 16, 17), (23, 22, 28, 29), (16, 15, 21, 22), (14, 12, 18, 20), (17, 16, 22, 23), (15, 14, 20, 21), (12, 13, 19, 18), (24, 25, 29, 28, 27, 26), (21, 20, 26, 27), (18, 19, 25, 24), (19, 23, 29, 25), (22, 21, 27, 28), (20, 18, 24, 26), (10, 35, 30, 0), (8, 34, 35, 10), (6, 33, 34, 8), (4, 32, 33, 6), (2, 31, 32, 4), (0, 30, 31, 2), (36, 37, 38, 39, 40, 41), (2, 4, 38, 37), (8, 10, 41, 40), (0, 2, 37, 36), (4, 6, 39, 38), (10, 0, 36, 41)])
me_cylinder_003.polygons.foreach_set('use_smooth', [True] * 38)
_uv = me_cylinder_003.uv_layers.new(name='UVMap')
_uv.uv.foreach_set('vector', [0.4298, 0.8466, 0.4298, 0.9679, 0.358, 0.9679, 0.358, 0.8466, 0.358, 0.8466, 0.358, 0.9679, 0.2863, 0.9679, 0.2863, 0.8466, 0.2863, 0.8466, 0.2863, 0.9679, 0.2145, 0.9679, 0.2145, 0.8466, 0.2145, 0.8466, 0.2145, 0.9679, 0.1428, 0.9679, 0.1428, 0.8466, 0.358, 0.9943, 0.4298, 0.9943, 0.4298, 0.9943, 0.358, 0.9943, 0.1428, 0.8466, 0.1428, 0.9679, 0.07106, 0.9679, 0.07106, 0.8466, 0.07106, 0.8466, 0.07106, 0.9679, -0.0006803, 0.9679, -0.0006803, 0.8466, 0.1179, 0.5181, 0.03146, 0.568, 0.04926, 0.5783, 0.1179, 0.5387, -0.0006803, 0.9943, 0.07106, 0.9943, 0.07106, 0.9943, -0.0006803, 0.9943, 0.3503, 0.8572, 0.3865, 0.7831, 0.4409, 0.8255, 0.4126, 0.8701, -0.0006803, 0.9943, 0.07106, 0.9943, 0.07106, 0.9943, -0.0006803, 0.9943, 0.3503, 0.9354, 0.3503, 0.8572, 0.4126, 0.8701, 0.4152, 0.9241, 0.2863, 0.9943, 0.358, 0.9943, 0.358, 0.9943, 0.2863, 0.9943, 0.07106, 0.9943, 0.1428, 0.9943, 0.1428, 0.9943, 0.07106, 0.9943, 0.07066, 0.961, 0.07066, 0.961, 0.07066, 1.002, 0.07066, 1.002, 0.4152, 0.9241, 0.4126, 0.8701, 0.4471, 0.8789, 0.4505, 0.9044, 0.2863, 0.9943, 0.358, 0.9943, 0.358, 0.9943, 0.2863, 0.9943, 0.07106, 0.9943, 0.1428, 0.9943, 0.1428, 0.9943, 0.07106, 0.9943, 0.4126, 0.8701, 0.4409, 0.8255, 0.4611, 0.8581, 0.4471, 0.8789, 0.358, 0.9943, 0.4298, 0.9943, 0.4298, 0.9943, 0.358, 0.9943, 0.1189, 0.8444, 0.07987, 0.8756, 0.04083, 0.8444, 0.04083, 0.7821, 0.07987, 0.7509, 0.1189, 0.7821, 0.1092, 0.961, 0.1476, 0.961, 0.1476, 1.002, 0.1092, 1.002, 0.1476, 0.961, 0.1092, 0.961, 0.1092, 1.002, 0.1476, 1.002, 0.1092, 0.961, 0.07066, 0.961, 0.07066, 1.002, 0.1092, 1.002, 0.07066, 0.961, 0.1092, 0.961, 0.1092, 1.002, 0.07066, 1.002, 0.1476, 0.961, 0.1476, 0.961, 0.1476, 1.002, 0.1476, 1.002, 0.07106, 0.7433, 0.07106, 0.8466, -0.0006803, 0.8466, -0.0006803, 0.7433, 0.1428, 0.7433, 0.1428, 0.8466, 0.07106, 0.8466, 0.07106, 0.7433, 0.2145, 0.7433, 0.2145, 0.8466, 0.1428, 0.8466, 0.1428, 0.7433, 0.2863, 0.7433, 0.2863, 0.8466, 0.2145, 0.8466, 0.2145, 0.7433, 0.358, 0.7433, 0.358, 0.8466, 0.2863, 0.8466, 0.2863, 0.7433, 0.4298, 0.7433, 0.4298, 0.8466, 0.358, 0.8466, 0.358, 0.7433, 0.1179, 0.6972, 0.1865, 0.6576, 0.1866, 0.5783, 0.1179, 0.5387, 0.04926, 0.5783, 0.04923, 0.6575, 0.2044, 0.6679, 0.2044, 0.5681, 0.1866, 0.5783, 0.1865, 0.6576, 0.03146, 0.568, 0.03142, 0.6679, 0.04923, 0.6575, 0.04926, 0.5783, 0.1179, 0.7178, 0.2044, 0.6679, 0.1865, 0.6576, 0.1179, 0.6972, 0.2044, 0.5681, 0.1179, 0.5181, 0.1179, 0.5387, 0.1866, 0.5783, 0.03142, 0.6679, 0.1179, 0.7178, 0.1179, 0.6972, 0.04923, 0.6575])
_ca = me_cylinder_003.color_attributes.new('Attribute', 'BYTE_COLOR', 'CORNER')
_ca.data.foreach_set('color', [1.0, 0.3325, 0.1746, 1.0, 1.0, 0.3325, 0.1746, 1.0, 1.0, 0.3325, 0.1746, 1.0, 1.0, 0.3325, 0.1746, 1.0, 1.0, 0.3325, 0.1746, 1.0, 1.0, 0.3325, 0.1746, 1.0, 1.0, 0.3325, 0.1746, 1.0, 1.0, 0.3325, 0.1746, 1.0, 1.0, 0.3325, 0.1746, 1.0, 1.0, 0.3325, 0.1746, 1.0, 1.0, 0.3325, 0.1746, 1.0, 1.0, 0.3325, 0.1746, 1.0, 1.0, 0.3325, 0.1746, 1.0, 1.0, 0.3325, 0.1746, 1.0, 1.0, 0.3325, 0.1746, 1.0, 1.0, 0.3325, 0.1746, 1.0, 0.7682, 0.8469, 0.9734, 1.0, 0.7682, 0.8469, 0.9734, 1.0, 0.7682, 0.8469, 0.9734, 1.0, 0.7682, 0.8469, 0.9734, 1.0, 1.0, 0.3325, 0.1746, 1.0, 1.0, 0.3325, 0.1746, 1.0, 1.0, 0.3325, 0.1746, 1.0, 1.0, 0.3325, 0.1746, 1.0, 1.0, 0.3325, 0.1746, 1.0, 1.0, 0.3325, 0.1746, 1.0, 1.0, 0.3325, 0.1746, 1.0, 1.0, 0.3325, 0.1746, 1.0, 0.7682, 0.8469, 0.9734, 1.0, 0.7682, 0.8469, 0.9734, 1.0, 0.7682, 0.8469, 0.9734, 1.0, 0.7682, 0.8469, 0.9734, 1.0, 0.7682, 0.8469, 0.9734, 1.0, 0.7682, 0.8469, 0.9734, 1.0, 0.7682, 0.8469, 0.9734, 1.0, 0.7682, 0.8469, 0.9734, 1.0, 0.7682, 0.8469, 0.9734, 1.0, 0.7682, 0.8469, 0.9734, 1.0, 0.7682, 0.8469, 0.9734, 1.0, 0.7682, 0.8469, 0.9734, 1.0, 0.7682, 0.8469, 0.9734, 1.0, 0.7682, 0.8469, 0.9734, 1.0, 0.7682, 0.8469, 0.9734, 1.0, 0.7682, 0.8469, 0.9734, 1.0, 0.7682, 0.8469, 0.9734, 1.0, 0.7682, 0.8469, 0.9734, 1.0, 0.7682, 0.8469, 0.9734, 1.0, 0.7682, 0.8469, 0.9734, 1.0, 0.7682, 0.8469, 0.9734, 1.0, 0.7682, 0.8469, 0.9734, 1.0, 0.7682, 0.8469, 0.9734, 1.0, 0.7682, 0.8469, 0.9734, 1.0, 0.7682, 0.8469, 0.9734, 1.0, 0.7682, 0.8469, 0.9734, 1.0, 0.7682, 0.8469, 0.9734, 1.0, 0.7682, 0.8469, 0.9734, 1.0, 0.9734, 0.1046, 0.01444, 1.0, 0.9734, 0.1046, 0.01444, 1.0, 0.9734, 0.1046, 0.01444, 1.0, 0.9734, 0.1046, 0.01444, 1.0, 0.7682, 0.8469, 0.9734, 1.0, 0.7682, 0.8469, 0.9734, 1.0, 0.7682, 0.8469, 0.9734, 1.0, 0.7682, 0.8469, 0.9734, 1.0, 0.7682, 0.8469, 0.9734, 1.0, 0.7682, 0.8469, 0.9734, 1.0, 0.7682, 0.8469, 0.9734, 1.0, 0.7682, 0.8469, 0.9734, 1.0, 0.7682, 0.8469, 0.9734, 1.0, 0.7682, 0.8469, 0.9734, 1.0, 0.7682, 0.8469, 0.9734, 1.0, 0.7682, 0.8469, 0.9734, 1.0, 0.7682, 0.8469, 0.9734, 1.0, 0.7682, 0.8469, 0.9734, 1.0, 0.7682, 0.8469, 0.9734, 1.0, 0.7682, 0.8469, 0.9734, 1.0, 0.7682, 0.8469, 0.9734, 1.0, 0.7682, 0.8469, 0.9734, 1.0, 0.7682, 0.8469, 0.9734, 1.0, 0.7682, 0.8469, 0.9734, 1.0, 0.9734, 0.1046, 0.01444, 1.0, 0.9734, 0.1046, 0.01444, 1.0, 0.9734, 0.1046, 0.01444, 1.0, 0.9734, 0.1046, 0.01444, 1.0, 0.9734, 0.1046, 0.01444, 1.0, 0.9734, 0.1046, 0.01444, 1.0, 0.9734, 0.1046, 0.01444, 1.0, 0.9734, 0.1046, 0.01444, 1.0, 0.9734, 0.1046, 0.01444, 1.0, 0.9734, 0.1046, 0.01444, 1.0, 0.9734, 0.1046, 0.01444, 1.0, 0.9734, 0.1046, 0.01444, 1.0, 0.9734, 0.1046, 0.01444, 1.0, 0.9734, 0.1046, 0.01444, 1.0, 0.9734, 0.1046, 0.01444, 1.0, 0.9734, 0.1046, 0.01444, 1.0, 0.9734, 0.1046, 0.01444, 1.0, 0.9734, 0.1046, 0.01444, 1.0, 0.9734, 0.1046, 0.01444, 1.0, 0.9734, 0.1046, 0.01444, 1.0, 0.9734, 0.1046, 0.01444, 1.0, 0.9734, 0.1046, 0.01444, 1.0, 0.9734, 0.1046, 0.01444, 1.0, 0.9734, 0.1046, 0.01444, 1.0, 0.9734, 0.1046, 0.01444, 1.0, 0.9734, 0.1046, 0.01444, 1.0, 1.0, 0.3325, 0.1746, 1.0, 1.0, 0.3325, 0.1746, 1.0, 1.0, 0.3325, 0.1746, 1.0, 1.0, 0.3325, 0.1746, 1.0, 1.0, 0.3325, 0.1746, 1.0, 1.0, 0.3325, 0.1746, 1.0, 1.0, 0.3325, 0.1746, 1.0, 1.0, 0.3325, 0.1746, 1.0, 1.0, 0.3325, 0.1746, 1.0, 1.0, 0.3325, 0.1746, 1.0, 1.0, 0.3325, 0.1746, 1.0, 1.0, 0.3325, 0.1746, 1.0, 1.0, 0.3325, 0.1746, 1.0, 1.0, 0.3325, 0.1746, 1.0, 1.0, 0.3325, 0.1746, 1.0, 1.0, 0.3325, 0.1746, 1.0, 1.0, 0.3325, 0.1746, 1.0, 1.0, 0.3325, 0.1746, 1.0, 1.0, 0.3325, 0.1746, 1.0, 1.0, 0.3325, 0.1746, 1.0, 1.0, 0.3325, 0.1746, 1.0, 1.0, 0.3325, 0.1746, 1.0, 1.0, 0.3325, 0.1746, 1.0, 1.0, 0.3325, 0.1746, 1.0, 0.7682, 0.8469, 0.9734, 1.0, 0.7682, 0.8469, 0.9734, 1.0, 0.7682, 0.8469, 0.9734, 1.0, 0.7682, 0.8469, 0.9734, 1.0, 0.7682, 0.8469, 0.9734, 1.0, 0.7682, 0.8469, 0.9734, 1.0, 0.7682, 0.8469, 0.9734, 1.0, 0.7682, 0.8469, 0.9734, 1.0, 0.7682, 0.8469, 0.9734, 1.0, 0.7682, 0.8469, 0.9734, 1.0, 0.7682, 0.8469, 0.9734, 1.0, 0.7682, 0.8469, 0.9734, 1.0, 0.7682, 0.8469, 0.9734, 1.0, 0.7682, 0.8469, 0.9734, 1.0, 0.7682, 0.8469, 0.9734, 1.0, 0.7682, 0.8469, 0.9734, 1.0, 0.7682, 0.8469, 0.9734, 1.0, 0.7682, 0.8469, 0.9734, 1.0, 0.7682, 0.8469, 0.9734, 1.0, 0.7682, 0.8469, 0.9734, 1.0, 0.7682, 0.8469, 0.9734, 1.0, 0.7682, 0.8469, 0.9734, 1.0, 0.7682, 0.8469, 0.9734, 1.0, 0.7682, 0.8469, 0.9734, 1.0, 0.7682, 0.8469, 0.9734, 1.0, 0.7682, 0.8469, 0.9734, 1.0])
me_cylinder_003.materials.append(mat_material)
me_cylinder_003.use_paint_bone_selection = False
me_cylinder_003.use_paint_mask = True
me_cylinder_003.update()
me_cylinder_004 = bpy.data.meshes.new('Cylinder.004')
me_cylinder_004.from_pydata([(0.001557, 0.1641, -0.2279), (-0.003254, 0.1576, 0.2571), (0.1413, 0.09502, -0.2277), (0.1326, 0.0934, 0.2576), (0.1425, -0.04532, -0.2286), (0.1357, -0.04303, 0.2558), (0.003851, -0.1166, -0.2297), (0.002868, -0.1153, 0.2535), (-0.1359, -0.04754, -0.2299), (-0.133, -0.0511, 0.253), (-0.1371, 0.0928, -0.229), (-0.1361, 0.08533, 0.2548), (0.08446, 0.07463, 0.3676), (-0.003957, 0.1221, 0.3675), (0.08708, -0.02482, 0.366), (0.00128, -0.07677, 0.3643), (-0.08714, -0.02927, 0.3642), (-0.08976, 0.07018, 0.3658), (0.03614, 0.045, 0.4046), (-0.002887, 0.06597, 0.4046), (0.0373, 0.00111, 0.4039), (-0.0005755, -0.02182, 0.4032), (-0.0396, -0.0008567, 0.4031), (-0.04076, 0.04304, 0.4038), (0.03567, 0.04428, 0.4497), (-0.003354, 0.06525, 0.4496), (0.03683, 0.0003897, 0.449), (-0.001042, -0.02254, 0.4483), (-0.04007, -0.001577, 0.4482), (-0.04122, 0.04232, 0.4489), (-0.001271, 0.1436, 0.01285), (0.1186, 0.08355, 0.0125), (0.1191, -0.03717, 0.01002), (-0.0004285, -0.09788, 0.007887), (-0.1203, -0.03787, 0.008239), (-0.1208, 0.08285, 0.01072), (0.002054, 0.1527, -0.3025), (0.1202, 0.08951, -0.3024), (0.1213, -0.03873, -0.3032), (0.004142, -0.1038, -0.3042), (-0.114, -0.04062, -0.3043), (-0.1151, 0.08762, -0.3035)], [], [(30, 1, 3, 31), (31, 3, 5, 32), (32, 5, 7, 33), (33, 7, 9, 34), (3, 1, 13, 12), (34, 9, 11, 35), (35, 11, 1, 30), (6, 8, 40, 39), (13, 17, 23, 19), (7, 5, 14, 15), (1, 11, 17, 13), (9, 7, 15, 16), (5, 3, 12, 14), (11, 9, 16, 17), (23, 22, 28, 29), (16, 15, 21, 22), (14, 12, 18, 20), (17, 16, 22, 23), (15, 14, 20, 21), (12, 13, 19, 18), (24, 25, 29, 28, 27, 26), (21, 20, 26, 27), (18, 19, 25, 24), (19, 23, 29, 25), (22, 21, 27, 28), (20, 18, 24, 26), (10, 35, 30, 0), (8, 34, 35, 10), (6, 33, 34, 8), (4, 32, 33, 6), (2, 31, 32, 4), (0, 30, 31, 2), (36, 37, 38, 39, 40, 41), (2, 4, 38, 37), (8, 10, 41, 40), (0, 2, 37, 36), (4, 6, 39, 38), (10, 0, 36, 41)])
me_cylinder_004.polygons.foreach_set('use_smooth', [True] * 38)
_uv = me_cylinder_004.uv_layers.new(name='UVMap')
_uv.uv.foreach_set('vector', [0.4298, 0.8466, 0.4298, 0.9679, 0.358, 0.9679, 0.358, 0.8466, 0.358, 0.8466, 0.358, 0.9679, 0.2863, 0.9679, 0.2863, 0.8466, 0.2863, 0.8466, 0.2863, 0.9679, 0.2145, 0.9679, 0.2145, 0.8466, 0.2145, 0.8466, 0.2145, 0.9679, 0.1428, 0.9679, 0.1428, 0.8466, 0.358, 0.9943, 0.4298, 0.9943, 0.4298, 0.9943, 0.358, 0.9943, 0.1428, 0.8466, 0.1428, 0.9679, 0.07106, 0.9679, 0.07106, 0.8466, 0.07106, 0.8466, 0.07106, 0.9679, -0.0006803, 0.9679, -0.0006803, 0.8466, 0.1179, 0.5181, 0.03146, 0.568, 0.04926, 0.5783, 0.1179, 0.5387, -0.0006803, 0.9943, 0.07106, 0.9943, 0.07106, 0.9943, -0.0006803, 0.9943, 0.3503, 0.8572, 0.3865, 0.7831, 0.4409, 0.8255, 0.4126, 0.8701, -0.0006803, 0.9943, 0.07106, 0.9943, 0.07106, 0.9943, -0.0006803, 0.9943, 0.3503, 0.9354, 0.3503, 0.8572, 0.4126, 0.8701, 0.4152, 0.9241, 0.2863, 0.9943, 0.358, 0.9943, 0.358, 0.9943, 0.2863, 0.9943, 0.07106, 0.9943, 0.1428, 0.9943, 0.1428, 0.9943, 0.07106, 0.9943, 0.07066, 0.961, 0.07066, 0.961, 0.07066, 1.002, 0.07066, 1.002, 0.4152, 0.9241, 0.4126, 0.8701, 0.4471, 0.8789, 0.4505, 0.9044, 0.2863, 0.9943, 0.358, 0.9943, 0.358, 0.9943, 0.2863, 0.9943, 0.07106, 0.9943, 0.1428, 0.9943, 0.1428, 0.9943, 0.07106, 0.9943, 0.4126, 0.8701, 0.4409, 0.8255, 0.4611, 0.8581, 0.4471, 0.8789, 0.358, 0.9943, 0.4298, 0.9943, 0.4298, 0.9943, 0.358, 0.9943, 0.1391, 0.863, 0.09217, 0.9005, 0.04527, 0.863, 0.04527, 0.7881, 0.09217, 0.7506, 0.1391, 0.7881, 0.1092, 0.961, 0.1476, 0.961, 0.1476, 1.002, 0.1092, 1.002, 0.1476, 0.961, 0.1092, 0.961, 0.1092, 1.002, 0.1476, 1.002, 0.1092, 0.961, 0.07066, 0.961, 0.07066, 1.002, 0.1092, 1.002, 0.07066, 0.961, 0.1092, 0.961, 0.1092, 1.002, 0.07066, 1.002, 0.1476, 0.961, 0.1476, 0.961, 0.1476, 1.002, 0.1476, 1.002, 0.07106, 0.7433, 0.07106, 0.8466, -0.0006803, 0.8466, -0.0006803, 0.7433, 0.1428, 0.7433, 0.1428, 0.8466, 0.07106, 0.8466, 0.07106, 0.7433, 0.2145, 0.7433, 0.2145, 0.8466, 0.1428, 0.8466, 0.1428, 0.7433, 0.2863, 0.7433, 0.2863, 0.8466, 0.2145, 0.8466, 0.2145, 0.7433, 0.358, 0.7433, 0.358, 0.8466, 0.2863, 0.8466, 0.2863, 0.7433, 0.4298, 0.7433, 0.4298, 0.8466, 0.358, 0.8466, 0.358, 0.7433, 0.1179, 0.6972, 0.1865, 0.6576, 0.1866, 0.5783, 0.1179, 0.5387, 0.04926, 0.5783, 0.04923, 0.6575, 0.2044, 0.6679, 0.2044, 0.5681, 0.1866, 0.5783, 0.1865, 0.6576, 0.03146, 0.568, 0.03142, 0.6679, 0.04923, 0.6575, 0.04926, 0.5783, 0.1179, 0.7178, 0.2044, 0.6679, 0.1865, 0.6576, 0.1179, 0.6972, 0.2044, 0.5681, 0.1179, 0.5181, 0.1179, 0.5387, 0.1866, 0.5783, 0.03142, 0.6679, 0.1179, 0.7178, 0.1179, 0.6972, 0.04923, 0.6575])
_ca = me_cylinder_004.color_attributes.new('Attribute', 'BYTE_COLOR', 'CORNER')
_ca.data.foreach_set('color', [1.0, 0.3325, 0.1746, 1.0, 1.0, 0.3325, 0.1746, 1.0, 1.0, 0.3325, 0.1746, 1.0, 1.0, 0.3325, 0.1746, 1.0, 1.0, 0.3325, 0.1746, 1.0, 1.0, 0.3325, 0.1746, 1.0, 1.0, 0.3325, 0.1746, 1.0, 1.0, 0.3325, 0.1746, 1.0, 1.0, 0.3325, 0.1746, 1.0, 1.0, 0.3325, 0.1746, 1.0, 1.0, 0.3325, 0.1746, 1.0, 1.0, 0.3325, 0.1746, 1.0, 1.0, 0.3325, 0.1746, 1.0, 1.0, 0.3325, 0.1746, 1.0, 1.0, 0.3325, 0.1746, 1.0, 1.0, 0.3325, 0.1746, 1.0, 0.7682, 0.8469, 0.9734, 1.0, 0.7682, 0.8469, 0.9734, 1.0, 0.7682, 0.8469, 0.9734, 1.0, 0.7682, 0.8469, 0.9734, 1.0, 1.0, 0.3325, 0.1746, 1.0, 1.0, 0.3325, 0.1746, 1.0, 1.0, 0.3325, 0.1746, 1.0, 1.0, 0.3325, 0.1746, 1.0, 1.0, 0.3325, 0.1746, 1.0, 1.0, 0.3325, 0.1746, 1.0, 1.0, 0.3325, 0.1746, 1.0, 1.0, 0.3325, 0.1746, 1.0, 0.7682, 0.8469, 0.9734, 1.0, 0.7682, 0.8469, 0.9734, 1.0, 0.7682, 0.8469, 0.9734, 1.0, 0.7682, 0.8469, 0.9734, 1.0, 0.7682, 0.8469, 0.9734, 1.0, 0.7682, 0.8469, 0.9734, 1.0, 0.7682, 0.8469, 0.9734, 1.0, 0.7682, 0.8469, 0.9734, 1.0, 0.7682, 0.8469, 0.9734, 1.0, 0.7682, 0.8469, 0.9734, 1.0, 0.7682, 0.8469, 0.9734, 1.0, 0.7682, 0.8469, 0.9734, 1.0, 0.7682, 0.8469, 0.9734, 1.0, 0.7682, 0.8469, 0.9734, 1.0, 0.7682, 0.8469, 0.9734, 1.0, 0.7682, 0.8469, 0.9734, 1.0, 0.7682, 0.8469, 0.9734, 1.0, 0.7682, 0.8469, 0.9734, 1.0, 0.7682, 0.8469, 0.9734, 1.0, 0.7682, 0.8469, 0.9734, 1.0, 0.7682, 0.8469, 0.9734, 1.0, 0.7682, 0.8469, 0.9734, 1.0, 0.7682, 0.8469, 0.9734, 1.0, 0.7682, 0.8469, 0.9734, 1.0, 0.7682, 0.8469, 0.9734, 1.0, 0.7682, 0.8469, 0.9734, 1.0, 0.7682, 0.8469, 0.9734, 1.0, 0.7682, 0.8469, 0.9734, 1.0, 0.9734, 0.1046, 0.01444, 1.0, 0.9734, 0.1046, 0.01444, 1.0, 0.9734, 0.1046, 0.01444, 1.0, 0.9734, 0.1046, 0.01444, 1.0, 0.7682, 0.8469, 0.9734, 1.0, 0.7682, 0.8469, 0.9734, 1.0, 0.7682, 0.8469, 0.9734, 1.0, 0.7682, 0.8469, 0.9734, 1.0, 0.7682, 0.8469, 0.9734, 1.0, 0.7682, 0.8469, 0.9734, 1.0, 0.7682, 0.8469, 0.9734, 1.0, 0.7682, 0.8469, 0.9734, 1.0, 0.7682, 0.8469, 0.9734, 1.0, 0.7682, 0.8469, 0.9734, 1.0, 0.7682, 0.8469, 0.9734, 1.0, 0.7682, 0.8469, 0.9734, 1.0, 0.7682, 0.8469, 0.9734, 1.0, 0.7682, 0.8469, 0.9734, 1.0, 0.7682, 0.8469, 0.9734, 1.0, 0.7682, 0.8469, 0.9734, 1.0, 0.7682, 0.8469, 0.9734, 1.0, 0.7682, 0.8469, 0.9734, 1.0, 0.7682, 0.8469, 0.9734, 1.0, 0.7682, 0.8469, 0.9734, 1.0, 0.9734, 0.1046, 0.01444, 1.0, 0.9734, 0.1046, 0.01444, 1.0, 0.9734, 0.1046, 0.01444, 1.0, 0.9734, 0.1046, 0.01444, 1.0, 0.9734, 0.1046, 0.01444, 1.0, 0.9734, 0.1046, 0.01444, 1.0, 0.9734, 0.1046, 0.01444, 1.0, 0.9734, 0.1046, 0.01444, 1.0, 0.9734, 0.1046, 0.01444, 1.0, 0.9734, 0.1046, 0.01444, 1.0, 0.9734, 0.1046, 0.01444, 1.0, 0.9734, 0.1046, 0.01444, 1.0, 0.9734, 0.1046, 0.01444, 1.0, 0.9734, 0.1046, 0.01444, 1.0, 0.9734, 0.1046, 0.01444, 1.0, 0.9734, 0.1046, 0.01444, 1.0, 0.9734, 0.1046, 0.01444, 1.0, 0.9734, 0.1046, 0.01444, 1.0, 0.9734, 0.1046, 0.01444, 1.0, 0.9734, 0.1046, 0.01444, 1.0, 0.9734, 0.1046, 0.01444, 1.0, 0.9734, 0.1046, 0.01444, 1.0, 0.9734, 0.1046, 0.01444, 1.0, 0.9734, 0.1046, 0.01444, 1.0, 0.9734, 0.1046, 0.01444, 1.0, 0.9734, 0.1046, 0.01444, 1.0, 1.0, 0.3325, 0.1746, 1.0, 1.0, 0.3325, 0.1746, 1.0, 1.0, 0.3325, 0.1746, 1.0, 1.0, 0.3325, 0.1746, 1.0, 1.0, 0.3325, 0.1746, 1.0, 1.0, 0.3325, 0.1746, 1.0, 1.0, 0.3325, 0.1746, 1.0, 1.0, 0.3325, 0.1746, 1.0, 1.0, 0.3325, 0.1746, 1.0, 1.0, 0.3325, 0.1746, 1.0, 1.0, 0.3325, 0.1746, 1.0, 1.0, 0.3325, 0.1746, 1.0, 1.0, 0.3325, 0.1746, 1.0, 1.0, 0.3325, 0.1746, 1.0, 1.0, 0.3325, 0.1746, 1.0, 1.0, 0.3325, 0.1746, 1.0, 1.0, 0.3325, 0.1746, 1.0, 1.0, 0.3325, 0.1746, 1.0, 1.0, 0.3325, 0.1746, 1.0, 1.0, 0.3325, 0.1746, 1.0, 1.0, 0.3325, 0.1746, 1.0, 1.0, 0.3325, 0.1746, 1.0, 1.0, 0.3325, 0.1746, 1.0, 1.0, 0.3325, 0.1746, 1.0, 0.7682, 0.8469, 0.9734, 1.0, 0.7682, 0.8469, 0.9734, 1.0, 0.7682, 0.8469, 0.9734, 1.0, 0.7682, 0.8469, 0.9734, 1.0, 0.7682, 0.8469, 0.9734, 1.0, 0.7682, 0.8469, 0.9734, 1.0, 0.7682, 0.8469, 0.9734, 1.0, 0.7682, 0.8469, 0.9734, 1.0, 0.7682, 0.8469, 0.9734, 1.0, 0.7682, 0.8469, 0.9734, 1.0, 0.7682, 0.8469, 0.9734, 1.0, 0.7682, 0.8469, 0.9734, 1.0, 0.7682, 0.8469, 0.9734, 1.0, 0.7682, 0.8469, 0.9734, 1.0, 0.7682, 0.8469, 0.9734, 1.0, 0.7682, 0.8469, 0.9734, 1.0, 0.7682, 0.8469, 0.9734, 1.0, 0.7682, 0.8469, 0.9734, 1.0, 0.7682, 0.8469, 0.9734, 1.0, 0.7682, 0.8469, 0.9734, 1.0, 0.7682, 0.8469, 0.9734, 1.0, 0.7682, 0.8469, 0.9734, 1.0, 0.7682, 0.8469, 0.9734, 1.0, 0.7682, 0.8469, 0.9734, 1.0, 0.7682, 0.8469, 0.9734, 1.0, 0.7682, 0.8469, 0.9734, 1.0])
me_cylinder_004.materials.append(mat_material)
me_cylinder_004.use_paint_bone_selection = False
me_cylinder_004.use_paint_mask = True
me_cylinder_004.update()

# ---- objects
ob_beancan = bpy.data.objects.new('BeanCan', me_cylinder)
ob_bigbean = bpy.data.objects.new('BigBean', me_cylinder_001)
ob_cardboardbox = bpy.data.objects.new('CardboardBox', me_cube_001)
ob_bottlesmushed = bpy.data.objects.new('BottleSmushed', me_cylinder_003)
ob_bottle = bpy.data.objects.new('Bottle', me_cylinder_004)

# ---- transforms, parenting, visibility, modifiers, constraints
ob_beancan.location = (0.0, 0.0, 0.0)
ob_beancan.rotation_euler = (0.0, -0.0, -0.4393)
ob_bigbean.location = (0.6696, 0.0, 0.0)
ob_cardboardbox.location = (1.686, 0.0, 0.0)
ob_bottlesmushed.location = (2.746, 0.0, 0.0)
ob_bottle.location = (3.574, 0.0, 0.0)

# ---- collection membership
col_collection.objects.link(ob_beancan)
col_collection.objects.link(ob_bigbean)
col_collection.objects.link(ob_cardboardbox)
col_collection.objects.link(ob_bottlesmushed)
col_collection.objects.link(ob_bottle)

# ---- scene / render settings (as saved in the file)
scene.frame_start = 1; scene.frame_end = 250; scene.frame_set(0)
scene.render.engine = 'BLENDER_EEVEE_NEXT'
scene.cycles.sampling_pattern = 'TABULATED_SOBOL'
scene.view_settings.view_transform = 'Standard'
bpy.context.view_layer.update()

# ---- added for rendering (the .blend has no active camera and no usable light): camera, sun
cam_auto = bpy.data.cameras.new('AutoCamera')
cam_auto.lens = 50.0
cam_auto.sensor_width = 36.0
cam_auto.clip_end = 1000.0
ob_auto_camera = bpy.data.objects.new('AutoCamera', cam_auto)
scene.collection.objects.link(ob_auto_camera)
ob_auto_camera.location = (5.61687, -4.61872, 3.17664)
ob_auto_camera.rotation_euler = (1.09748, -7.21219e-08, 0.694738)
scene.camera = ob_auto_camera
light_auto_sun = bpy.data.lights.new('AutoSun', 'SUN')
light_auto_sun.energy = 3.0
light_auto_sun.angle = 0.0523599
ob_auto_sun = bpy.data.objects.new('AutoSun', light_auto_sun)
scene.collection.objects.link(ob_auto_sun)
ob_auto_sun.rotation_euler = (0.872665, 0.174533, 0.523599)
bpy.context.view_layer.update()
